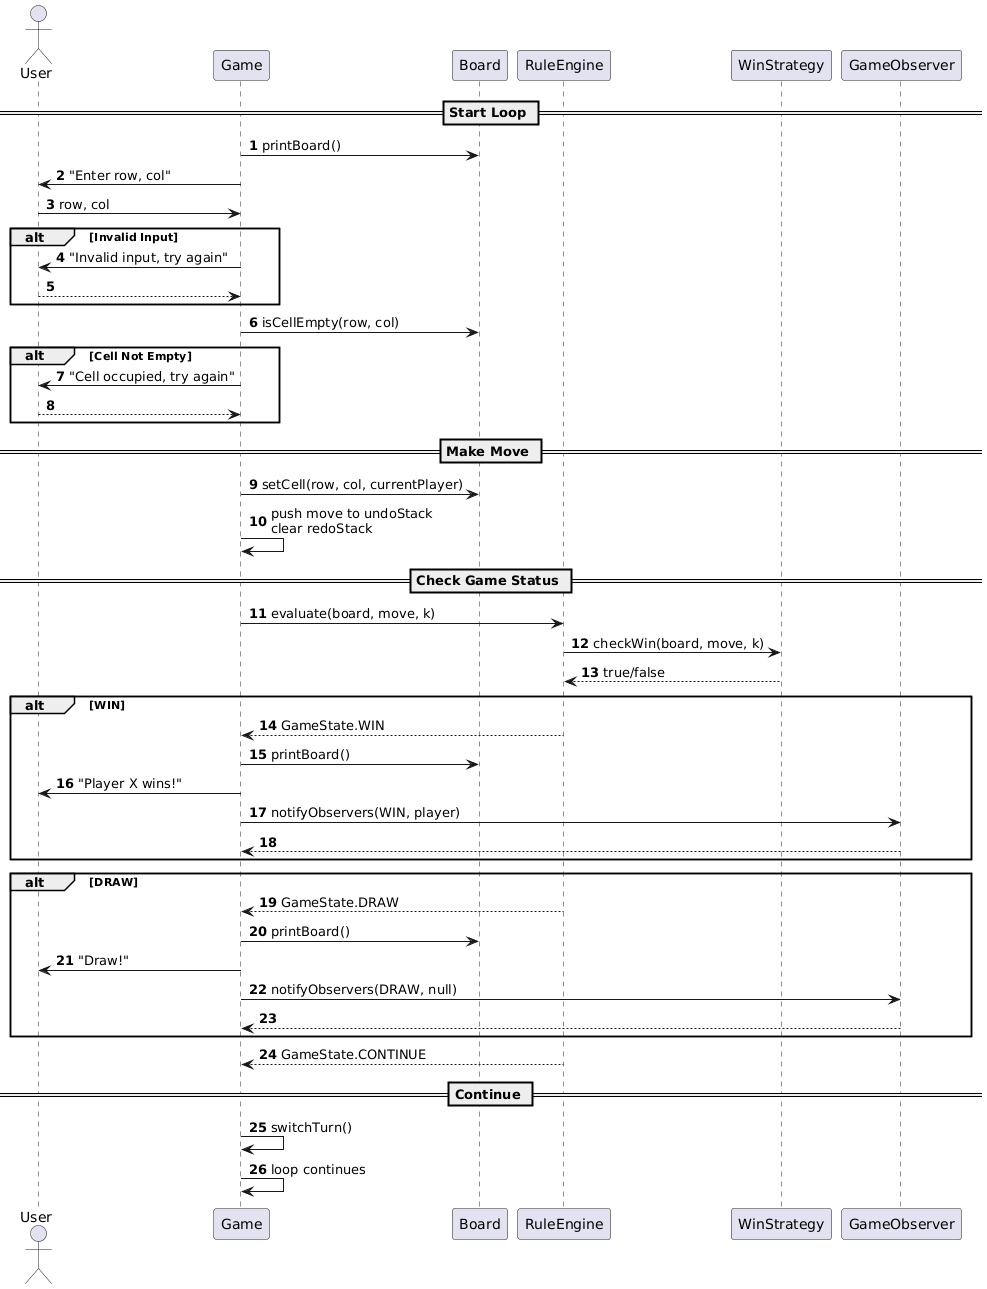

The diagram above was rendered by PlantUML. Its source (embedded in the PNG):
@startuml
autonumber

actor User

participant "Game" as Game
participant "Board" as Board
participant "RuleEngine" as RuleEngine
participant "WinStrategy" as Strategy
participant "GameObserver" as Observer

== Start Loop ==
Game -> Board : printBoard()
Game -> User : "Enter row, col"

User -> Game : row, col

alt Invalid Input
    Game -> User : "Invalid input, try again"
    return
end

Game -> Board : isCellEmpty(row, col)
alt Cell Not Empty
    Game -> User : "Cell occupied, try again"
    return
end

== Make Move ==
Game -> Board : setCell(row, col, currentPlayer)
Game -> Game : push move to undoStack\nclear redoStack

== Check Game Status ==
Game -> RuleEngine : evaluate(board, move, k)

RuleEngine -> Strategy : checkWin(board, move, k)
Strategy --> RuleEngine : true/false

alt WIN
    RuleEngine --> Game : GameState.WIN
    Game -> Board : printBoard()
    Game -> User : "Player X wins!"
    Game -> Observer : notifyObservers(WIN, player)
    return
end

alt DRAW
    RuleEngine --> Game : GameState.DRAW
    Game -> Board : printBoard()
    Game -> User : "Draw!"
    Game -> Observer : notifyObservers(DRAW, null)
    return
end

RuleEngine --> Game : GameState.CONTINUE

== Continue ==
Game -> Game : switchTurn()
Game -> Game : loop continues
@enduml